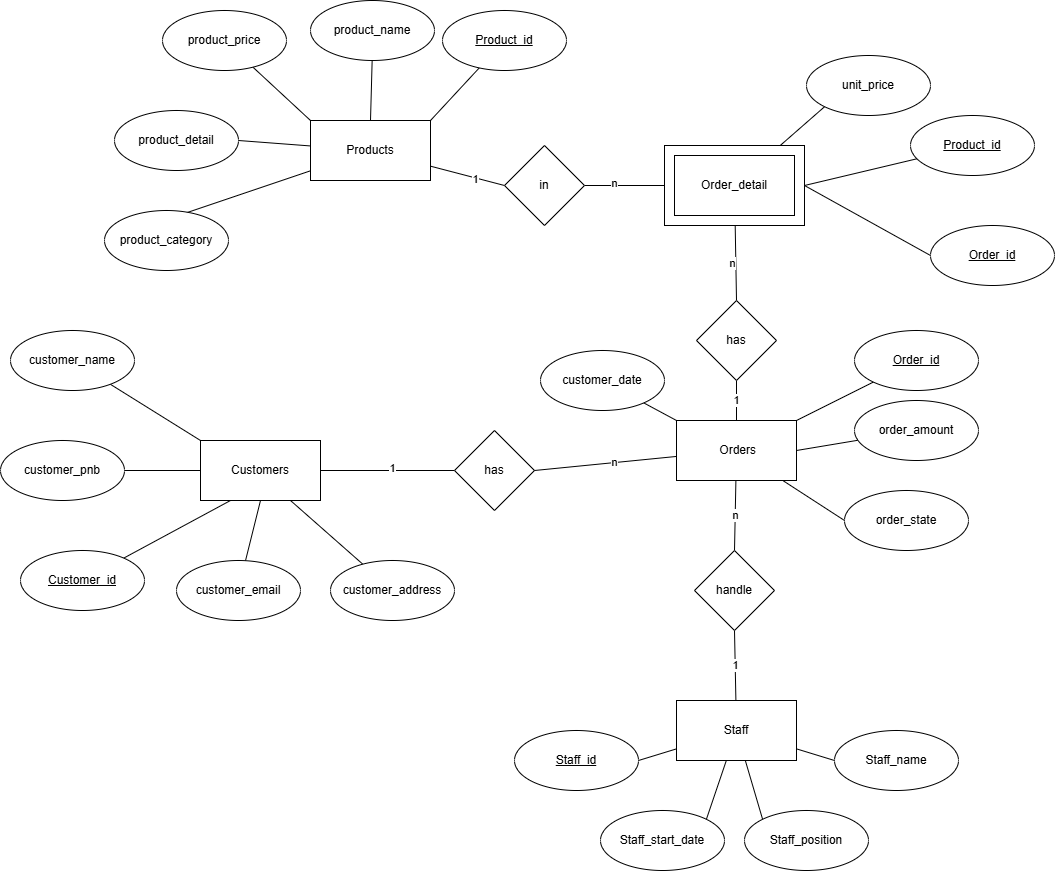

The diagram above was exported from draw.io. Its source (the exported page's mxGraphModel, read from the mxfile embedded in the PNG):
<mxGraphModel dx="1048" dy="588" grid="1" gridSize="10" guides="1" tooltips="1" connect="1" arrows="1" fold="1" page="1" pageScale="1" pageWidth="827" pageHeight="1169" math="0" shadow="0">
  <root>
    <mxCell id="0" />
    <mxCell id="1" parent="0" />
    <mxCell id="Agtflpwt7ICu3rjze2el-33" edge="1" parent="1" source="Agtflpwt7ICu3rjze2el-35" style="rounded=0;orthogonalLoop=1;jettySize=auto;html=1;entryX=0;entryY=0.5;entryDx=0;entryDy=0;endArrow=none;endFill=0;" target="Agtflpwt7ICu3rjze2el-91">
      <mxGeometry relative="1" as="geometry" />
    </mxCell>
    <mxCell id="Agtflpwt7ICu3rjze2el-34" connectable="0" parent="Agtflpwt7ICu3rjze2el-33" style="edgeLabel;html=1;align=center;verticalAlign=middle;resizable=0;points=[];" value="1" vertex="1">
      <mxGeometry relative="1" x="0.2156" y="-1" as="geometry">
        <mxPoint as="offset" />
      </mxGeometry>
    </mxCell>
    <mxCell id="Agtflpwt7ICu3rjze2el-95" edge="1" parent="1" source="Agtflpwt7ICu3rjze2el-35" style="edgeStyle=none;rounded=0;orthogonalLoop=1;jettySize=auto;html=1;entryX=0;entryY=0.5;entryDx=0;entryDy=0;endArrow=none;endFill=0;" target="Agtflpwt7ICu3rjze2el-94">
      <mxGeometry relative="1" as="geometry" />
    </mxCell>
    <mxCell id="Agtflpwt7ICu3rjze2el-96" edge="1" parent="1" source="Agtflpwt7ICu3rjze2el-35" style="edgeStyle=none;rounded=0;orthogonalLoop=1;jettySize=auto;html=1;entryX=1;entryY=0.5;entryDx=0;entryDy=0;endArrow=none;endFill=0;" target="Agtflpwt7ICu3rjze2el-93">
      <mxGeometry relative="1" as="geometry" />
    </mxCell>
    <mxCell id="Agtflpwt7ICu3rjze2el-35" parent="1" style="rounded=0;whiteSpace=wrap;html=1;" value="Products" vertex="1">
      <mxGeometry height="60" width="120" x="1126" y="1180" as="geometry" />
    </mxCell>
    <mxCell id="Agtflpwt7ICu3rjze2el-36" edge="1" parent="1" source="Agtflpwt7ICu3rjze2el-37" style="rounded=0;orthogonalLoop=1;jettySize=auto;html=1;entryX=1;entryY=0;entryDx=0;entryDy=0;endArrow=none;endFill=0;" target="Agtflpwt7ICu3rjze2el-35">
      <mxGeometry relative="1" as="geometry" />
    </mxCell>
    <mxCell id="Agtflpwt7ICu3rjze2el-37" parent="1" style="ellipse;whiteSpace=wrap;html=1;" value="&lt;u&gt;Product_id&lt;/u&gt;" vertex="1">
      <mxGeometry height="60" width="124" x="1258" y="1070" as="geometry" />
    </mxCell>
    <mxCell id="Agtflpwt7ICu3rjze2el-38" edge="1" parent="1" source="Agtflpwt7ICu3rjze2el-39" style="rounded=0;orthogonalLoop=1;jettySize=auto;html=1;entryX=0.5;entryY=0;entryDx=0;entryDy=0;endArrow=none;endFill=0;" target="Agtflpwt7ICu3rjze2el-35">
      <mxGeometry relative="1" as="geometry" />
    </mxCell>
    <mxCell id="Agtflpwt7ICu3rjze2el-39" parent="1" style="ellipse;whiteSpace=wrap;html=1;" value="product_name" vertex="1">
      <mxGeometry height="60" width="124" x="1126" y="1060" as="geometry" />
    </mxCell>
    <mxCell id="Agtflpwt7ICu3rjze2el-40" edge="1" parent="1" source="Agtflpwt7ICu3rjze2el-41" style="rounded=0;orthogonalLoop=1;jettySize=auto;html=1;entryX=0;entryY=0;entryDx=0;entryDy=0;endArrow=none;endFill=0;" target="Agtflpwt7ICu3rjze2el-35">
      <mxGeometry relative="1" as="geometry" />
    </mxCell>
    <mxCell id="Agtflpwt7ICu3rjze2el-41" parent="1" style="ellipse;whiteSpace=wrap;html=1;" value="product_price" vertex="1">
      <mxGeometry height="60" width="124" x="978" y="1070" as="geometry" />
    </mxCell>
    <mxCell id="Agtflpwt7ICu3rjze2el-42" edge="1" parent="1" source="Agtflpwt7ICu3rjze2el-44" style="rounded=0;orthogonalLoop=1;jettySize=auto;html=1;entryX=0;entryY=0.5;entryDx=0;entryDy=0;endArrow=none;endFill=0;" target="Agtflpwt7ICu3rjze2el-75">
      <mxGeometry relative="1" as="geometry" />
    </mxCell>
    <mxCell id="Agtflpwt7ICu3rjze2el-43" connectable="0" parent="Agtflpwt7ICu3rjze2el-42" style="edgeLabel;html=1;align=center;verticalAlign=middle;resizable=0;points=[];" value="1" vertex="1">
      <mxGeometry relative="1" x="0.0694" y="3" as="geometry">
        <mxPoint as="offset" />
      </mxGeometry>
    </mxCell>
    <mxCell id="Agtflpwt7ICu3rjze2el-44" parent="1" style="rounded=0;whiteSpace=wrap;html=1;" value="Customers" vertex="1">
      <mxGeometry height="60" width="120" x="1016" y="1500" as="geometry" />
    </mxCell>
    <mxCell id="Agtflpwt7ICu3rjze2el-45" edge="1" parent="1" source="Agtflpwt7ICu3rjze2el-46" style="rounded=0;orthogonalLoop=1;jettySize=auto;html=1;entryX=0.25;entryY=1;entryDx=0;entryDy=0;endArrow=none;endFill=0;" target="Agtflpwt7ICu3rjze2el-44">
      <mxGeometry relative="1" as="geometry" />
    </mxCell>
    <mxCell id="Agtflpwt7ICu3rjze2el-46" parent="1" style="ellipse;whiteSpace=wrap;html=1;" value="&lt;u&gt;Customer_id&lt;/u&gt;" vertex="1">
      <mxGeometry height="60" width="124" x="836" y="1610" as="geometry" />
    </mxCell>
    <mxCell id="Agtflpwt7ICu3rjze2el-47" edge="1" parent="1" source="Agtflpwt7ICu3rjze2el-48" style="rounded=0;orthogonalLoop=1;jettySize=auto;html=1;entryX=0;entryY=0.5;entryDx=0;entryDy=0;endArrow=none;endFill=0;" target="Agtflpwt7ICu3rjze2el-44">
      <mxGeometry relative="1" as="geometry" />
    </mxCell>
    <mxCell id="Agtflpwt7ICu3rjze2el-48" parent="1" style="ellipse;whiteSpace=wrap;html=1;" value="customer_pnb" vertex="1">
      <mxGeometry height="60" width="124" x="816" y="1500" as="geometry" />
    </mxCell>
    <mxCell id="Agtflpwt7ICu3rjze2el-49" edge="1" parent="1" source="Agtflpwt7ICu3rjze2el-50" style="rounded=0;orthogonalLoop=1;jettySize=auto;html=1;entryX=0;entryY=0;entryDx=0;entryDy=0;endArrow=none;endFill=0;" target="Agtflpwt7ICu3rjze2el-44">
      <mxGeometry relative="1" as="geometry" />
    </mxCell>
    <mxCell id="Agtflpwt7ICu3rjze2el-50" parent="1" style="ellipse;whiteSpace=wrap;html=1;" value="customer_name" vertex="1">
      <mxGeometry height="60" width="124" x="826" y="1390" as="geometry" />
    </mxCell>
    <mxCell id="Agtflpwt7ICu3rjze2el-51" edge="1" parent="1" source="Agtflpwt7ICu3rjze2el-52" style="rounded=0;orthogonalLoop=1;jettySize=auto;html=1;entryX=0.75;entryY=1;entryDx=0;entryDy=0;endArrow=none;endFill=0;" target="Agtflpwt7ICu3rjze2el-44">
      <mxGeometry relative="1" as="geometry" />
    </mxCell>
    <mxCell id="Agtflpwt7ICu3rjze2el-52" parent="1" style="ellipse;whiteSpace=wrap;html=1;" value="customer_address" vertex="1">
      <mxGeometry height="60" width="124" x="1146" y="1620" as="geometry" />
    </mxCell>
    <mxCell id="Agtflpwt7ICu3rjze2el-53" edge="1" parent="1" source="Agtflpwt7ICu3rjze2el-54" style="rounded=0;orthogonalLoop=1;jettySize=auto;html=1;entryX=0.5;entryY=1;entryDx=0;entryDy=0;endArrow=none;endFill=0;" target="Agtflpwt7ICu3rjze2el-44">
      <mxGeometry relative="1" as="geometry" />
    </mxCell>
    <mxCell id="Agtflpwt7ICu3rjze2el-54" parent="1" style="ellipse;whiteSpace=wrap;html=1;" value="customer_email" vertex="1">
      <mxGeometry height="60" width="124" x="992" y="1620" as="geometry" />
    </mxCell>
    <mxCell id="Agtflpwt7ICu3rjze2el-55" edge="1" parent="1" source="Agtflpwt7ICu3rjze2el-56" style="rounded=0;orthogonalLoop=1;jettySize=auto;html=1;entryX=0.5;entryY=1;entryDx=0;entryDy=0;endArrow=none;endFill=0;" target="Agtflpwt7ICu3rjze2el-90" value="1">
      <mxGeometry relative="1" as="geometry" />
    </mxCell>
    <mxCell id="Agtflpwt7ICu3rjze2el-107" edge="1" parent="1" source="Agtflpwt7ICu3rjze2el-56" style="edgeStyle=none;rounded=0;orthogonalLoop=1;jettySize=auto;html=1;entryX=0.5;entryY=0;entryDx=0;entryDy=0;endArrow=none;endFill=0;" target="Agtflpwt7ICu3rjze2el-105" value="n">
      <mxGeometry relative="1" as="geometry" />
    </mxCell>
    <mxCell id="Agtflpwt7ICu3rjze2el-112" edge="1" parent="1" source="Agtflpwt7ICu3rjze2el-56" style="edgeStyle=none;rounded=0;orthogonalLoop=1;jettySize=auto;html=1;entryX=0;entryY=0.5;entryDx=0;entryDy=0;endArrow=none;endFill=0;" target="Agtflpwt7ICu3rjze2el-111">
      <mxGeometry relative="1" as="geometry" />
    </mxCell>
    <mxCell id="Agtflpwt7ICu3rjze2el-56" parent="1" style="rounded=0;whiteSpace=wrap;html=1;" value="&amp;nbsp;Orders" vertex="1">
      <mxGeometry height="60" width="120" x="1492" y="1480" as="geometry" />
    </mxCell>
    <mxCell id="Agtflpwt7ICu3rjze2el-57" edge="1" parent="1" source="Agtflpwt7ICu3rjze2el-58" style="rounded=0;orthogonalLoop=1;jettySize=auto;html=1;entryX=1;entryY=0.5;entryDx=0;entryDy=0;endArrow=none;endFill=0;" target="Agtflpwt7ICu3rjze2el-56">
      <mxGeometry relative="1" as="geometry" />
    </mxCell>
    <mxCell id="Agtflpwt7ICu3rjze2el-58" parent="1" style="ellipse;whiteSpace=wrap;html=1;" value="order_amount" vertex="1">
      <mxGeometry height="60" width="124" x="1670" y="1460" as="geometry" />
    </mxCell>
    <mxCell id="Agtflpwt7ICu3rjze2el-59" edge="1" parent="1" source="Agtflpwt7ICu3rjze2el-60" style="rounded=0;orthogonalLoop=1;jettySize=auto;html=1;entryX=0;entryY=0;entryDx=0;entryDy=0;endArrow=none;endFill=0;" target="Agtflpwt7ICu3rjze2el-56">
      <mxGeometry relative="1" as="geometry" />
    </mxCell>
    <mxCell id="Agtflpwt7ICu3rjze2el-60" parent="1" style="ellipse;whiteSpace=wrap;html=1;" value="customer_date" vertex="1">
      <mxGeometry height="60" width="124" x="1356" y="1410" as="geometry" />
    </mxCell>
    <mxCell id="Agtflpwt7ICu3rjze2el-61" edge="1" parent="1" source="Agtflpwt7ICu3rjze2el-62" style="rounded=0;orthogonalLoop=1;jettySize=auto;html=1;endArrow=none;endFill=0;" target="Agtflpwt7ICu3rjze2el-56">
      <mxGeometry relative="1" as="geometry" />
    </mxCell>
    <mxCell id="Agtflpwt7ICu3rjze2el-62" parent="1" style="ellipse;whiteSpace=wrap;html=1;" value="&lt;u&gt;Order_id&lt;/u&gt;" vertex="1">
      <mxGeometry height="60" width="124" x="1670" y="1390" as="geometry" />
    </mxCell>
    <mxCell id="Agtflpwt7ICu3rjze2el-101" edge="1" parent="1" source="Agtflpwt7ICu3rjze2el-70" style="edgeStyle=none;rounded=0;orthogonalLoop=1;jettySize=auto;html=1;entryX=0;entryY=0.5;entryDx=0;entryDy=0;endArrow=none;endFill=0;" target="Agtflpwt7ICu3rjze2el-99">
      <mxGeometry relative="1" as="geometry" />
    </mxCell>
    <mxCell id="Agtflpwt7ICu3rjze2el-102" edge="1" parent="1" source="Agtflpwt7ICu3rjze2el-70" style="edgeStyle=none;rounded=0;orthogonalLoop=1;jettySize=auto;html=1;entryX=0;entryY=0;entryDx=0;entryDy=0;endArrow=none;endFill=0;" target="Agtflpwt7ICu3rjze2el-98">
      <mxGeometry relative="1" as="geometry" />
    </mxCell>
    <mxCell id="Agtflpwt7ICu3rjze2el-103" edge="1" parent="1" source="Agtflpwt7ICu3rjze2el-70" style="edgeStyle=none;rounded=0;orthogonalLoop=1;jettySize=auto;html=1;entryX=1;entryY=0;entryDx=0;entryDy=0;endArrow=none;endFill=0;" target="Agtflpwt7ICu3rjze2el-97">
      <mxGeometry relative="1" as="geometry" />
    </mxCell>
    <mxCell id="Agtflpwt7ICu3rjze2el-104" edge="1" parent="1" source="Agtflpwt7ICu3rjze2el-70" style="edgeStyle=none;rounded=0;orthogonalLoop=1;jettySize=auto;html=1;entryX=1;entryY=0.5;entryDx=0;entryDy=0;endArrow=none;endFill=0;" target="Agtflpwt7ICu3rjze2el-100">
      <mxGeometry relative="1" as="geometry" />
    </mxCell>
    <mxCell id="Agtflpwt7ICu3rjze2el-106" edge="1" parent="1" source="Agtflpwt7ICu3rjze2el-70" style="edgeStyle=none;rounded=0;orthogonalLoop=1;jettySize=auto;html=1;entryX=0.5;entryY=1;entryDx=0;entryDy=0;endArrow=none;endFill=0;" target="Agtflpwt7ICu3rjze2el-105" value="1">
      <mxGeometry relative="1" as="geometry" />
    </mxCell>
    <mxCell id="Agtflpwt7ICu3rjze2el-70" parent="1" style="rounded=0;whiteSpace=wrap;html=1;" value="Staff" vertex="1">
      <mxGeometry height="60" width="120" x="1492" y="1760" as="geometry" />
    </mxCell>
    <mxCell id="Agtflpwt7ICu3rjze2el-75" parent="1" style="rhombus;whiteSpace=wrap;html=1;" value="has" vertex="1">
      <mxGeometry height="80" width="80" x="1270" y="1490" as="geometry" />
    </mxCell>
    <mxCell id="Agtflpwt7ICu3rjze2el-77" edge="1" parent="1" source="Agtflpwt7ICu3rjze2el-56" style="rounded=0;orthogonalLoop=1;jettySize=auto;html=1;entryX=1;entryY=0.5;entryDx=0;entryDy=0;endArrow=none;endFill=0;" target="Agtflpwt7ICu3rjze2el-75">
      <mxGeometry relative="1" as="geometry">
        <mxPoint x="1540" y="1320" as="targetPoint" />
      </mxGeometry>
    </mxCell>
    <mxCell id="Agtflpwt7ICu3rjze2el-78" connectable="0" parent="Agtflpwt7ICu3rjze2el-77" style="edgeLabel;html=1;align=center;verticalAlign=middle;resizable=0;points=[];" value="n" vertex="1">
      <mxGeometry relative="1" x="-0.1142" y="-1" as="geometry">
        <mxPoint as="offset" />
      </mxGeometry>
    </mxCell>
    <mxCell id="Agtflpwt7ICu3rjze2el-80" edge="1" parent="1" source="Agtflpwt7ICu3rjze2el-84" style="rounded=0;orthogonalLoop=1;jettySize=auto;html=1;entryX=1;entryY=0.5;entryDx=0;entryDy=0;endArrow=none;endFill=0;" target="Agtflpwt7ICu3rjze2el-91">
      <mxGeometry relative="1" as="geometry" />
    </mxCell>
    <mxCell id="Agtflpwt7ICu3rjze2el-81" connectable="0" parent="Agtflpwt7ICu3rjze2el-80" style="edgeLabel;html=1;align=center;verticalAlign=middle;resizable=0;points=[];" value="n" vertex="1">
      <mxGeometry relative="1" x="0.2606" y="-4" as="geometry">
        <mxPoint y="1" as="offset" />
      </mxGeometry>
    </mxCell>
    <mxCell id="Agtflpwt7ICu3rjze2el-82" edge="1" parent="1" source="Agtflpwt7ICu3rjze2el-84" style="rounded=0;orthogonalLoop=1;jettySize=auto;html=1;entryX=0.5;entryY=0;entryDx=0;entryDy=0;endArrow=none;endFill=0;" target="Agtflpwt7ICu3rjze2el-90">
      <mxGeometry relative="1" as="geometry" />
    </mxCell>
    <mxCell id="Agtflpwt7ICu3rjze2el-83" connectable="0" parent="Agtflpwt7ICu3rjze2el-82" style="edgeLabel;html=1;align=center;verticalAlign=middle;resizable=0;points=[];" value="n" vertex="1">
      <mxGeometry relative="1" x="-0.0016" y="-3" as="geometry">
        <mxPoint x="-1" as="offset" />
      </mxGeometry>
    </mxCell>
    <mxCell id="Agtflpwt7ICu3rjze2el-110" edge="1" parent="1" source="Agtflpwt7ICu3rjze2el-84" style="edgeStyle=none;rounded=0;orthogonalLoop=1;jettySize=auto;html=1;entryX=0;entryY=1;entryDx=0;entryDy=0;endArrow=none;endFill=0;" target="Agtflpwt7ICu3rjze2el-109">
      <mxGeometry relative="1" as="geometry" />
    </mxCell>
    <mxCell id="Agtflpwt7ICu3rjze2el-84" parent="1" style="rounded=0;whiteSpace=wrap;html=1;" value="" vertex="1">
      <mxGeometry height="80" width="140" x="1480" y="1205" as="geometry" />
    </mxCell>
    <mxCell id="Agtflpwt7ICu3rjze2el-85" parent="1" style="rounded=0;whiteSpace=wrap;html=1;" value="Order_detail" vertex="1">
      <mxGeometry height="60" width="120" x="1490" y="1215" as="geometry" />
    </mxCell>
    <mxCell id="Agtflpwt7ICu3rjze2el-86" edge="1" parent="1" source="Agtflpwt7ICu3rjze2el-87" style="rounded=0;orthogonalLoop=1;jettySize=auto;html=1;entryX=1;entryY=0.5;entryDx=0;entryDy=0;endArrow=none;endFill=0;exitX=0;exitY=0.5;exitDx=0;exitDy=0;" target="Agtflpwt7ICu3rjze2el-84">
      <mxGeometry relative="1" as="geometry" />
    </mxCell>
    <mxCell id="Agtflpwt7ICu3rjze2el-87" parent="1" style="ellipse;whiteSpace=wrap;html=1;" value="&lt;u&gt;Order_id&lt;/u&gt;" vertex="1">
      <mxGeometry height="60" width="124" x="1746" y="1285" as="geometry" />
    </mxCell>
    <mxCell id="Agtflpwt7ICu3rjze2el-88" edge="1" parent="1" source="Agtflpwt7ICu3rjze2el-89" style="rounded=0;orthogonalLoop=1;jettySize=auto;html=1;entryX=1;entryY=0.5;entryDx=0;entryDy=0;endArrow=none;endFill=0;" target="Agtflpwt7ICu3rjze2el-84">
      <mxGeometry relative="1" as="geometry" />
    </mxCell>
    <mxCell id="Agtflpwt7ICu3rjze2el-89" parent="1" style="ellipse;whiteSpace=wrap;html=1;" value="&lt;u&gt;Product_id&lt;/u&gt;" vertex="1">
      <mxGeometry height="60" width="124" x="1726" y="1175" as="geometry" />
    </mxCell>
    <mxCell id="Agtflpwt7ICu3rjze2el-90" parent="1" style="rhombus;whiteSpace=wrap;html=1;" value="has" vertex="1">
      <mxGeometry height="80" width="80" x="1512" y="1360" as="geometry" />
    </mxCell>
    <mxCell id="Agtflpwt7ICu3rjze2el-91" parent="1" style="rhombus;whiteSpace=wrap;html=1;" value="in" vertex="1">
      <mxGeometry height="80" width="80" x="1320" y="1205" as="geometry" />
    </mxCell>
    <mxCell id="Agtflpwt7ICu3rjze2el-93" parent="1" style="ellipse;whiteSpace=wrap;html=1;" value="product_detail" vertex="1">
      <mxGeometry height="60" width="124" x="930" y="1170" as="geometry" />
    </mxCell>
    <mxCell id="Agtflpwt7ICu3rjze2el-94" parent="1" style="ellipse;whiteSpace=wrap;html=1;" value="product_category" vertex="1">
      <mxGeometry height="60" width="124" x="920" y="1270" as="geometry" />
    </mxCell>
    <mxCell id="Agtflpwt7ICu3rjze2el-97" parent="1" style="ellipse;whiteSpace=wrap;html=1;fontStyle=0" value="&lt;span&gt;Staff_start_date&lt;/span&gt;" vertex="1">
      <mxGeometry height="60" width="124" x="1416" y="1870" as="geometry" />
    </mxCell>
    <mxCell id="Agtflpwt7ICu3rjze2el-98" parent="1" style="ellipse;whiteSpace=wrap;html=1;fontStyle=0" value="&lt;span&gt;Staff_position&lt;/span&gt;" vertex="1">
      <mxGeometry height="60" width="124" x="1560" y="1870" as="geometry" />
    </mxCell>
    <mxCell id="Agtflpwt7ICu3rjze2el-99" parent="1" style="ellipse;whiteSpace=wrap;html=1;fontStyle=0" value="&lt;span&gt;Staff_name&lt;/span&gt;" vertex="1">
      <mxGeometry height="60" width="124" x="1650" y="1790" as="geometry" />
    </mxCell>
    <mxCell id="Agtflpwt7ICu3rjze2el-100" parent="1" style="ellipse;whiteSpace=wrap;html=1;" value="&lt;u&gt;Staff_id&lt;/u&gt;" vertex="1">
      <mxGeometry height="60" width="124" x="1330" y="1790" as="geometry" />
    </mxCell>
    <mxCell id="Agtflpwt7ICu3rjze2el-105" parent="1" style="rhombus;whiteSpace=wrap;html=1;" value="handle" vertex="1">
      <mxGeometry height="80" width="80" x="1510" y="1610" as="geometry" />
    </mxCell>
    <mxCell id="Agtflpwt7ICu3rjze2el-109" parent="1" style="ellipse;whiteSpace=wrap;html=1;" value="unit_price" vertex="1">
      <mxGeometry height="60" width="124" x="1622" y="1115" as="geometry" />
    </mxCell>
    <mxCell id="Agtflpwt7ICu3rjze2el-111" parent="1" style="ellipse;whiteSpace=wrap;html=1;" value="order_state" vertex="1">
      <mxGeometry height="60" width="124" x="1660" y="1550" as="geometry" />
    </mxCell>
  </root>
</mxGraphModel>